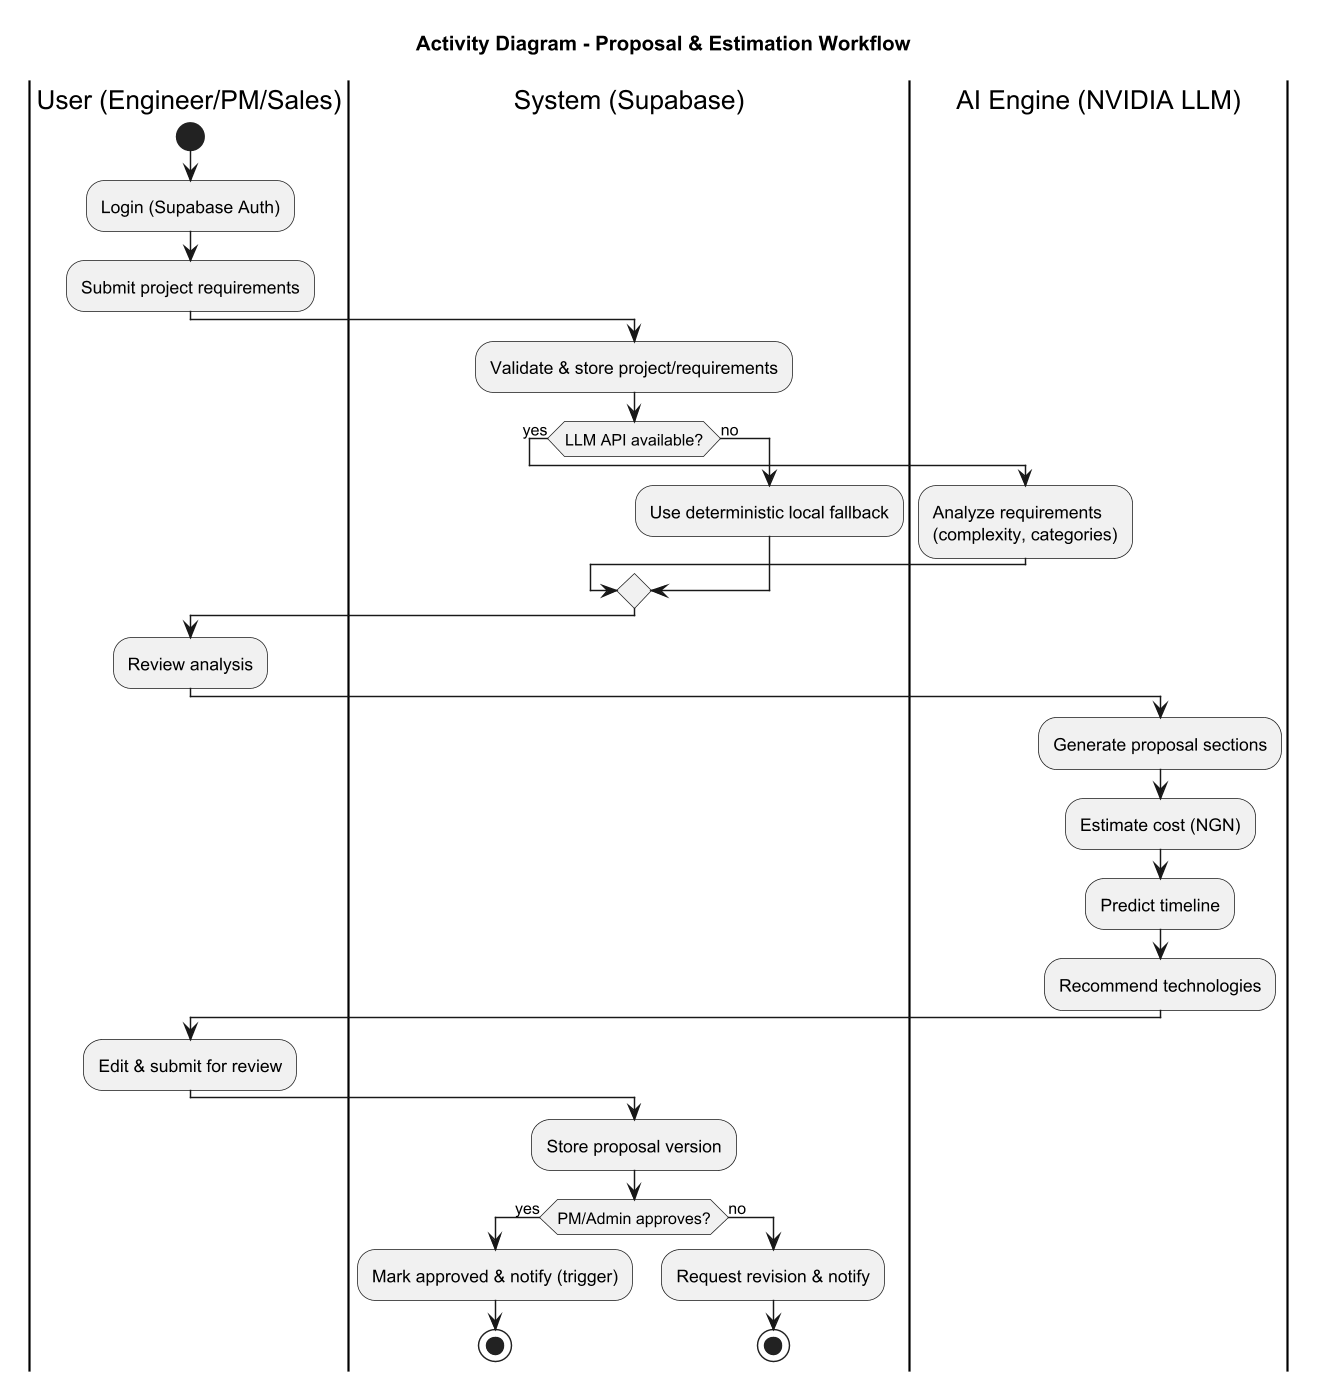

The diagram above was rendered by PlantUML. Its source (embedded in the PNG):
@startuml
!pragma layout smetana
skinparam dpi 140
title Activity Diagram - Proposal & Estimation Workflow

|User (Engineer/PM/Sales)|
start
:Login (Supabase Auth);
:Submit project requirements;
|System (Supabase)|
:Validate & store project/requirements;
if (LLM API available?) then (yes)
  |AI Engine (NVIDIA LLM)|
  :Analyze requirements\n(complexity, categories);
else (no)
  |System (Supabase)|
  :Use deterministic local fallback;
endif
|User (Engineer/PM/Sales)|
:Review analysis;
|AI Engine (NVIDIA LLM)|
:Generate proposal sections;
:Estimate cost (NGN);
:Predict timeline;
:Recommend technologies;
|User (Engineer/PM/Sales)|
:Edit & submit for review;
|System (Supabase)|
:Store proposal version;
if (PM/Admin approves?) then (yes)
  :Mark approved & notify (trigger);
  stop
else (no)
  :Request revision & notify;
  stop
endif
@enduml